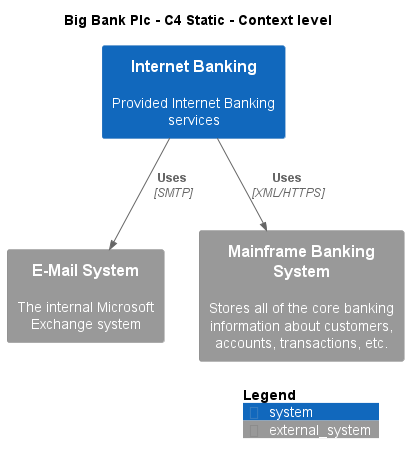

The diagram above was rendered by PlantUML. Its source (embedded in the PNG):
@startuml
!include ..\..\.c4s\C4_Context.puml

AddElementTag("c4interflow:lifecycle:new", $bgColor=green, $fontColor=#ffffff, $borderColor=green, $shadowing="False")
AddElementTag("c4interflow:lifecycle:changed", $bgColor=orange, $fontColor=#ffffff, $borderColor=orange, $shadowing="False")
AddElementTag("c4interflow:lifecycle:removed", $bgColor=red, $fontColor=#ffffff, $borderColor=red, $shadowing="False")

AddRelTag("c4interflow:lifecycle:new", $textColor=green, $lineColor=green)
AddRelTag("c4interflow:lifecycle:changed", $textColor=orange, $lineColor=orange)
AddRelTag("c4interflow:lifecycle:removed", $textColor=red, $lineColor=red)

SHOW_PERSON_PORTRAIT()
LAYOUT_TOP_DOWN()

skinparam linetype polyline

title Big Bank Plc - C4 Static - Context level

System(BigBankPlc.SoftwareSystems.InternetBanking, "Internet Banking", "Provided Internet Banking services")
System_Ext(BigBankPlc.SoftwareSystems.EMailSystem, "E-Mail System", "The internal Microsoft Exchange system")
System_Ext(BigBankPlc.SoftwareSystems.MainframeBankingSystem, "Mainframe Banking System", "Stores all of the core banking information about customers, accounts, transactions, etc.")

Rel(BigBankPlc.SoftwareSystems.InternetBanking, BigBankPlc.SoftwareSystems.EMailSystem, "Uses", "SMTP", $tags="protocol:smtp")
Rel(BigBankPlc.SoftwareSystems.InternetBanking, BigBankPlc.SoftwareSystems.MainframeBankingSystem, "Uses", "XML/HTTPS", $tags="protocol:xml/https")


SHOW_LEGEND()
@enduml